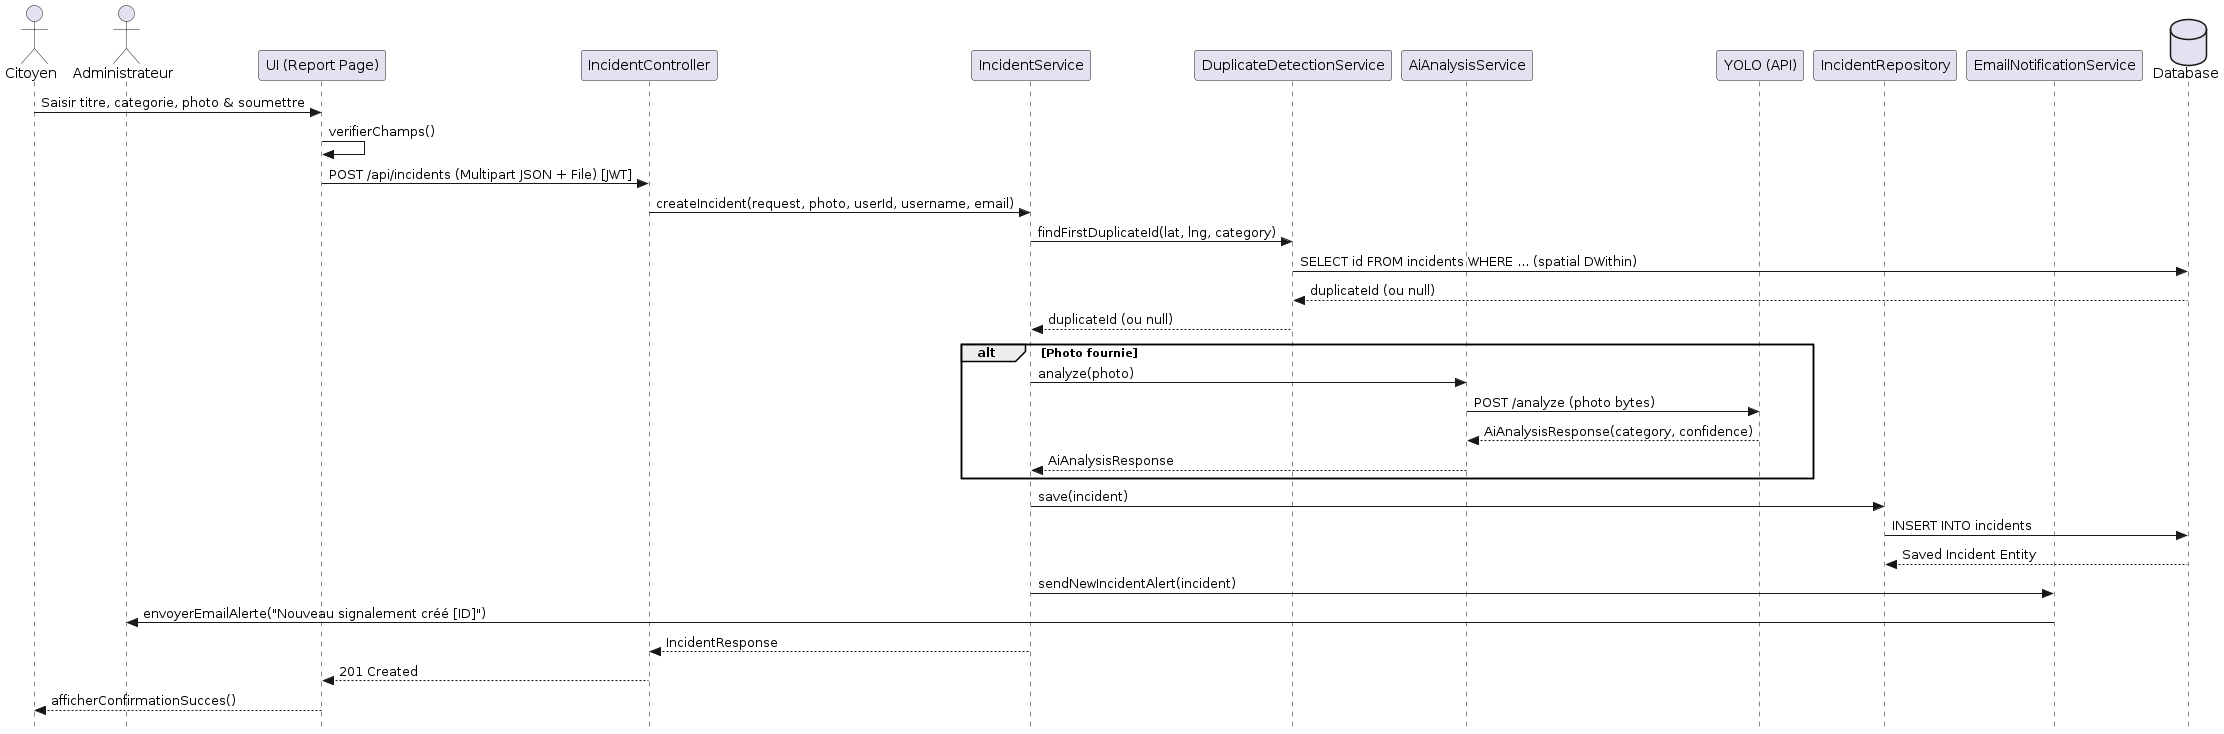

The diagram above was rendered by PlantUML. Its source (embedded in the PNG):
@startuml
skinparam style strictuml

actor "Citoyen" as Citizen
actor "Administrateur" as Admin
participant "UI (Report Page)" as UI
participant "IncidentController" as Controller
participant "IncidentService" as Service
participant "DuplicateDetectionService" as DupService
participant "AiAnalysisService" as AIService
participant "YOLO (API)" as YOLO
participant "IncidentRepository" as Repo
participant "EmailNotificationService" as EmailSvc
database "Database" as DB

Citizen -> UI : Saisir titre, categorie, photo & soumettre
UI -> UI : verifierChamps()
UI -> Controller : POST /api/incidents (Multipart JSON + File) [JWT]
Controller -> Service : createIncident(request, photo, userId, username, email)

Service -> DupService : findFirstDuplicateId(lat, lng, category)
DupService -> DB : SELECT id FROM incidents WHERE ... (spatial DWithin)
DB --> DupService : duplicateId (ou null)
DupService --> Service : duplicateId (ou null)

alt Photo fournie
    Service -> AIService : analyze(photo)
    AIService -> YOLO : POST /analyze (photo bytes)
    YOLO --> AIService : AiAnalysisResponse(category, confidence)
    AIService --> Service : AiAnalysisResponse
end

Service -> Repo : save(incident)
Repo -> DB : INSERT INTO incidents
DB --> Repo : Saved Incident Entity

Service -> EmailSvc : sendNewIncidentAlert(incident)
EmailSvc -> Admin : envoyerEmailAlerte("Nouveau signalement créé [ID]")

Service --> Controller : IncidentResponse
Controller --> UI : 201 Created
UI --> Citizen : afficherConfirmationSucces()
@enduml